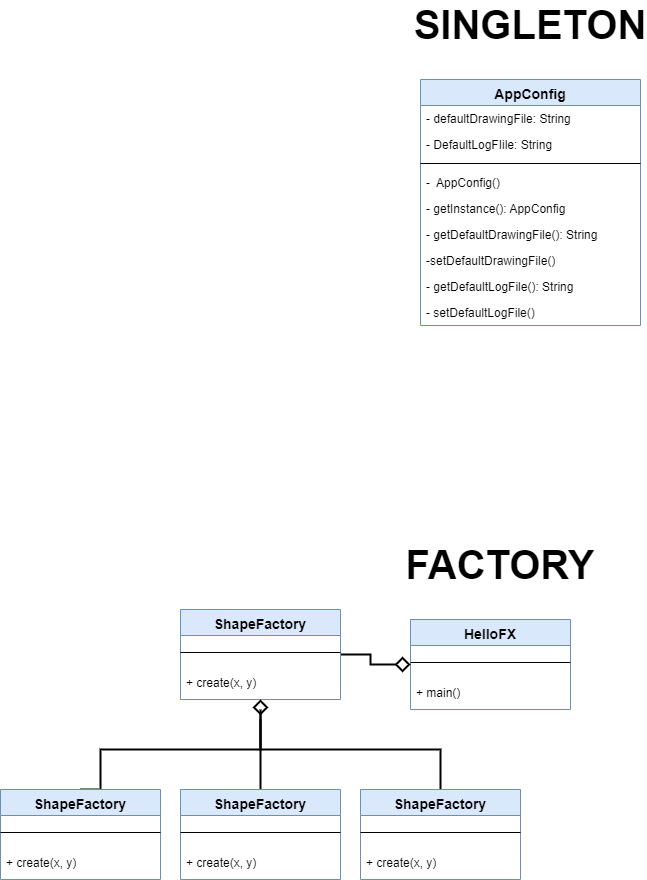

The diagram above was exported from draw.io. Its source (the exported page's mxGraphModel, read from the mxfile embedded in the PNG):
<mxGraphModel dx="1935" dy="613" grid="1" gridSize="10" guides="1" tooltips="1" connect="1" arrows="1" fold="1" page="1" pageScale="1" pageWidth="827" pageHeight="1169" math="0" shadow="0">
  <root>
    <mxCell id="0" />
    <mxCell id="1" parent="0" />
    <mxCell id="1MHy5Sir1sUAtP_yIjmo-1" value="AppConfig" style="swimlane;fontStyle=1;align=center;verticalAlign=top;childLayout=stackLayout;horizontal=1;startSize=26;horizontalStack=0;resizeParent=1;resizeLast=0;collapsible=1;marginBottom=0;rounded=0;shadow=0;strokeWidth=1;fillColor=#dae8fc;strokeColor=#6c8ebf;fontSize=14;" parent="1" vertex="1">
      <mxGeometry x="-900" y="320" width="220" height="246" as="geometry">
        <mxRectangle x="230" y="140" width="160" height="26" as="alternateBounds" />
      </mxGeometry>
    </mxCell>
    <mxCell id="1MHy5Sir1sUAtP_yIjmo-2" value="- defaultDrawingFile: String" style="text;align=left;verticalAlign=top;spacingLeft=4;spacingRight=4;overflow=hidden;rotatable=0;points=[[0,0.5],[1,0.5]];portConstraint=eastwest;fontStyle=0" parent="1MHy5Sir1sUAtP_yIjmo-1" vertex="1">
      <mxGeometry y="26" width="220" height="26" as="geometry" />
    </mxCell>
    <mxCell id="1MHy5Sir1sUAtP_yIjmo-3" value="- DefaultLogFIile: String" style="text;align=left;verticalAlign=top;spacingLeft=4;spacingRight=4;overflow=hidden;rotatable=0;points=[[0,0.5],[1,0.5]];portConstraint=eastwest;rounded=0;shadow=0;html=0;" parent="1MHy5Sir1sUAtP_yIjmo-1" vertex="1">
      <mxGeometry y="52" width="220" height="26" as="geometry" />
    </mxCell>
    <mxCell id="1MHy5Sir1sUAtP_yIjmo-6" value="" style="line;html=1;strokeWidth=1;align=left;verticalAlign=middle;spacingTop=-1;spacingLeft=3;spacingRight=3;rotatable=0;labelPosition=right;points=[];portConstraint=eastwest;" parent="1MHy5Sir1sUAtP_yIjmo-1" vertex="1">
      <mxGeometry y="78" width="220" height="12" as="geometry" />
    </mxCell>
    <mxCell id="1MHy5Sir1sUAtP_yIjmo-20" value="-  AppConfig()" style="text;align=left;verticalAlign=top;spacingLeft=4;spacingRight=4;overflow=hidden;rotatable=0;points=[[0,0.5],[1,0.5]];portConstraint=eastwest;rounded=0;shadow=0;html=0;" parent="1MHy5Sir1sUAtP_yIjmo-1" vertex="1">
      <mxGeometry y="90" width="220" height="26" as="geometry" />
    </mxCell>
    <mxCell id="1MHy5Sir1sUAtP_yIjmo-21" value="- getInstance(): AppConfig" style="text;align=left;verticalAlign=top;spacingLeft=4;spacingRight=4;overflow=hidden;rotatable=0;points=[[0,0.5],[1,0.5]];portConstraint=eastwest;rounded=0;shadow=0;html=0;" parent="1MHy5Sir1sUAtP_yIjmo-1" vertex="1">
      <mxGeometry y="116" width="220" height="26" as="geometry" />
    </mxCell>
    <mxCell id="1MHy5Sir1sUAtP_yIjmo-24" value="- getDefaultDrawingFile(): String" style="text;align=left;verticalAlign=top;spacingLeft=4;spacingRight=4;overflow=hidden;rotatable=0;points=[[0,0.5],[1,0.5]];portConstraint=eastwest;rounded=0;shadow=0;html=0;" parent="1MHy5Sir1sUAtP_yIjmo-1" vertex="1">
      <mxGeometry y="142" width="220" height="26" as="geometry" />
    </mxCell>
    <mxCell id="1MHy5Sir1sUAtP_yIjmo-25" value="-setDefaultDrawingFile()" style="text;align=left;verticalAlign=top;spacingLeft=4;spacingRight=4;overflow=hidden;rotatable=0;points=[[0,0.5],[1,0.5]];portConstraint=eastwest;rounded=0;shadow=0;html=0;" parent="1MHy5Sir1sUAtP_yIjmo-1" vertex="1">
      <mxGeometry y="168" width="220" height="26" as="geometry" />
    </mxCell>
    <mxCell id="1MHy5Sir1sUAtP_yIjmo-26" value="- getDefaultLogFile(): String" style="text;align=left;verticalAlign=top;spacingLeft=4;spacingRight=4;overflow=hidden;rotatable=0;points=[[0,0.5],[1,0.5]];portConstraint=eastwest;rounded=0;shadow=0;html=0;" parent="1MHy5Sir1sUAtP_yIjmo-1" vertex="1">
      <mxGeometry y="194" width="220" height="26" as="geometry" />
    </mxCell>
    <mxCell id="1MHy5Sir1sUAtP_yIjmo-23" value="- setDefaultLogFile()" style="text;align=left;verticalAlign=top;spacingLeft=4;spacingRight=4;overflow=hidden;rotatable=0;points=[[0,0.5],[1,0.5]];portConstraint=eastwest;rounded=0;shadow=0;html=0;" parent="1MHy5Sir1sUAtP_yIjmo-1" vertex="1">
      <mxGeometry y="220" width="220" height="26" as="geometry" />
    </mxCell>
    <mxCell id="1MHy5Sir1sUAtP_yIjmo-19" value="&lt;b&gt;&lt;font style=&quot;font-size: 40px;&quot;&gt;SINGLETON&lt;/font&gt;&lt;/b&gt;" style="text;html=1;strokeColor=none;fillColor=none;align=center;verticalAlign=middle;whiteSpace=wrap;rounded=0;" parent="1" vertex="1">
      <mxGeometry x="-820" y="250" width="60" height="30" as="geometry" />
    </mxCell>
    <mxCell id="1MHy5Sir1sUAtP_yIjmo-27" value="HelloFX" style="swimlane;fontStyle=1;align=center;verticalAlign=top;childLayout=stackLayout;horizontal=1;startSize=26;horizontalStack=0;resizeParent=1;resizeLast=0;collapsible=1;marginBottom=0;rounded=0;shadow=0;strokeWidth=1;fillColor=#dae8fc;strokeColor=#6c8ebf;fontSize=14;" parent="1" vertex="1">
      <mxGeometry x="-910" y="860" width="160" height="90" as="geometry">
        <mxRectangle x="230" y="140" width="160" height="26" as="alternateBounds" />
      </mxGeometry>
    </mxCell>
    <mxCell id="1MHy5Sir1sUAtP_yIjmo-30" value="" style="line;html=1;strokeWidth=1;align=left;verticalAlign=middle;spacingTop=-1;spacingLeft=3;spacingRight=3;rotatable=0;labelPosition=right;points=[];portConstraint=eastwest;" parent="1MHy5Sir1sUAtP_yIjmo-27" vertex="1">
      <mxGeometry y="26" width="160" height="34" as="geometry" />
    </mxCell>
    <mxCell id="1MHy5Sir1sUAtP_yIjmo-31" value="+ main()" style="text;align=left;verticalAlign=top;spacingLeft=4;spacingRight=4;overflow=hidden;rotatable=0;points=[[0,0.5],[1,0.5]];portConstraint=eastwest;rounded=0;shadow=0;html=0;" parent="1MHy5Sir1sUAtP_yIjmo-27" vertex="1">
      <mxGeometry y="60" width="160" height="26" as="geometry" />
    </mxCell>
    <mxCell id="1MHy5Sir1sUAtP_yIjmo-37" value="&lt;span style=&quot;font-size: 40px;&quot;&gt;&lt;b&gt;FACTORY&lt;/b&gt;&lt;/span&gt;" style="text;html=1;strokeColor=none;fillColor=none;align=center;verticalAlign=middle;whiteSpace=wrap;rounded=0;" parent="1" vertex="1">
      <mxGeometry x="-850" y="790" width="60" height="30" as="geometry" />
    </mxCell>
    <mxCell id="FWNDvcxZf2ZKfcFvK1z--4" style="edgeStyle=orthogonalEdgeStyle;rounded=0;orthogonalLoop=1;jettySize=auto;html=1;entryX=0;entryY=0.5;entryDx=0;entryDy=0;endArrow=diamond;endFill=0;endSize=11;strokeWidth=2;" edge="1" parent="1" source="FWNDvcxZf2ZKfcFvK1z--1" target="1MHy5Sir1sUAtP_yIjmo-27">
      <mxGeometry relative="1" as="geometry" />
    </mxCell>
    <mxCell id="FWNDvcxZf2ZKfcFvK1z--1" value="ShapeFactory" style="swimlane;fontStyle=1;align=center;verticalAlign=top;childLayout=stackLayout;horizontal=1;startSize=26;horizontalStack=0;resizeParent=1;resizeLast=0;collapsible=1;marginBottom=0;rounded=0;shadow=0;strokeWidth=1;fillColor=#dae8fc;strokeColor=#6c8ebf;fontSize=14;" vertex="1" parent="1">
      <mxGeometry x="-1140" y="850" width="160" height="90" as="geometry">
        <mxRectangle x="230" y="140" width="160" height="26" as="alternateBounds" />
      </mxGeometry>
    </mxCell>
    <mxCell id="FWNDvcxZf2ZKfcFvK1z--2" value="" style="line;html=1;strokeWidth=1;align=left;verticalAlign=middle;spacingTop=-1;spacingLeft=3;spacingRight=3;rotatable=0;labelPosition=right;points=[];portConstraint=eastwest;" vertex="1" parent="FWNDvcxZf2ZKfcFvK1z--1">
      <mxGeometry y="26" width="160" height="34" as="geometry" />
    </mxCell>
    <mxCell id="FWNDvcxZf2ZKfcFvK1z--3" value="+ create(x, y)" style="text;align=left;verticalAlign=top;spacingLeft=4;spacingRight=4;overflow=hidden;rotatable=0;points=[[0,0.5],[1,0.5]];portConstraint=eastwest;rounded=0;shadow=0;html=0;" vertex="1" parent="FWNDvcxZf2ZKfcFvK1z--1">
      <mxGeometry y="60" width="160" height="26" as="geometry" />
    </mxCell>
    <mxCell id="FWNDvcxZf2ZKfcFvK1z--23" style="edgeStyle=orthogonalEdgeStyle;rounded=0;orthogonalLoop=1;jettySize=auto;html=1;strokeWidth=2;endArrow=diamond;endFill=0;endSize=11;" edge="1" parent="1" source="FWNDvcxZf2ZKfcFvK1z--11">
      <mxGeometry relative="1" as="geometry">
        <mxPoint x="-1060" y="940" as="targetPoint" />
        <Array as="points">
          <mxPoint x="-1220" y="990" />
          <mxPoint x="-1060" y="990" />
        </Array>
      </mxGeometry>
    </mxCell>
    <mxCell id="FWNDvcxZf2ZKfcFvK1z--11" value="ShapeFactory" style="swimlane;fontStyle=1;align=center;verticalAlign=top;childLayout=stackLayout;horizontal=1;startSize=26;horizontalStack=0;resizeParent=1;resizeLast=0;collapsible=1;marginBottom=0;rounded=0;shadow=0;strokeWidth=1;fillColor=#dae8fc;strokeColor=#6c8ebf;fontSize=14;" vertex="1" parent="1">
      <mxGeometry x="-1320" y="1030" width="160" height="90" as="geometry">
        <mxRectangle x="230" y="140" width="160" height="26" as="alternateBounds" />
      </mxGeometry>
    </mxCell>
    <mxCell id="FWNDvcxZf2ZKfcFvK1z--12" value="" style="line;html=1;strokeWidth=1;align=left;verticalAlign=middle;spacingTop=-1;spacingLeft=3;spacingRight=3;rotatable=0;labelPosition=right;points=[];portConstraint=eastwest;" vertex="1" parent="FWNDvcxZf2ZKfcFvK1z--11">
      <mxGeometry y="26" width="160" height="34" as="geometry" />
    </mxCell>
    <mxCell id="FWNDvcxZf2ZKfcFvK1z--13" value="+ create(x, y)" style="text;align=left;verticalAlign=top;spacingLeft=4;spacingRight=4;overflow=hidden;rotatable=0;points=[[0,0.5],[1,0.5]];portConstraint=eastwest;rounded=0;shadow=0;html=0;" vertex="1" parent="FWNDvcxZf2ZKfcFvK1z--11">
      <mxGeometry y="60" width="160" height="26" as="geometry" />
    </mxCell>
    <mxCell id="FWNDvcxZf2ZKfcFvK1z--24" style="edgeStyle=orthogonalEdgeStyle;rounded=0;orthogonalLoop=1;jettySize=auto;html=1;strokeWidth=2;endArrow=none;endFill=0;endSize=11;" edge="1" parent="1" source="FWNDvcxZf2ZKfcFvK1z--17">
      <mxGeometry relative="1" as="geometry">
        <mxPoint x="-1060" y="960" as="targetPoint" />
      </mxGeometry>
    </mxCell>
    <mxCell id="FWNDvcxZf2ZKfcFvK1z--25" style="edgeStyle=orthogonalEdgeStyle;rounded=0;orthogonalLoop=1;jettySize=auto;html=1;exitX=0;exitY=0.5;exitDx=0;exitDy=0;strokeWidth=2;endArrow=none;endFill=0;endSize=11;" edge="1" parent="1" source="FWNDvcxZf2ZKfcFvK1z--17">
      <mxGeometry relative="1" as="geometry">
        <mxPoint x="-1139.7391304347825" y="1074.826086956522" as="targetPoint" />
      </mxGeometry>
    </mxCell>
    <mxCell id="FWNDvcxZf2ZKfcFvK1z--17" value="ShapeFactory" style="swimlane;fontStyle=1;align=center;verticalAlign=top;childLayout=stackLayout;horizontal=1;startSize=26;horizontalStack=0;resizeParent=1;resizeLast=0;collapsible=1;marginBottom=0;rounded=0;shadow=0;strokeWidth=1;fillColor=#dae8fc;strokeColor=#6c8ebf;fontSize=14;" vertex="1" parent="1">
      <mxGeometry x="-1140" y="1030" width="160" height="90" as="geometry">
        <mxRectangle x="230" y="140" width="160" height="26" as="alternateBounds" />
      </mxGeometry>
    </mxCell>
    <mxCell id="FWNDvcxZf2ZKfcFvK1z--18" value="" style="line;html=1;strokeWidth=1;align=left;verticalAlign=middle;spacingTop=-1;spacingLeft=3;spacingRight=3;rotatable=0;labelPosition=right;points=[];portConstraint=eastwest;" vertex="1" parent="FWNDvcxZf2ZKfcFvK1z--17">
      <mxGeometry y="26" width="160" height="34" as="geometry" />
    </mxCell>
    <mxCell id="FWNDvcxZf2ZKfcFvK1z--19" value="+ create(x, y)" style="text;align=left;verticalAlign=top;spacingLeft=4;spacingRight=4;overflow=hidden;rotatable=0;points=[[0,0.5],[1,0.5]];portConstraint=eastwest;rounded=0;shadow=0;html=0;" vertex="1" parent="FWNDvcxZf2ZKfcFvK1z--17">
      <mxGeometry y="60" width="160" height="26" as="geometry" />
    </mxCell>
    <mxCell id="FWNDvcxZf2ZKfcFvK1z--27" style="edgeStyle=orthogonalEdgeStyle;rounded=0;orthogonalLoop=1;jettySize=auto;html=1;strokeWidth=2;endArrow=none;endFill=0;endSize=11;" edge="1" parent="1" source="FWNDvcxZf2ZKfcFvK1z--20">
      <mxGeometry relative="1" as="geometry">
        <mxPoint x="-1060" y="950.0000000000002" as="targetPoint" />
        <Array as="points">
          <mxPoint x="-880" y="990" />
          <mxPoint x="-1060" y="990" />
        </Array>
      </mxGeometry>
    </mxCell>
    <mxCell id="FWNDvcxZf2ZKfcFvK1z--20" value="ShapeFactory" style="swimlane;fontStyle=1;align=center;verticalAlign=top;childLayout=stackLayout;horizontal=1;startSize=26;horizontalStack=0;resizeParent=1;resizeLast=0;collapsible=1;marginBottom=0;rounded=0;shadow=0;strokeWidth=1;fillColor=#dae8fc;strokeColor=#6c8ebf;fontSize=14;" vertex="1" parent="1">
      <mxGeometry x="-960" y="1030" width="160" height="90" as="geometry">
        <mxRectangle x="230" y="140" width="160" height="26" as="alternateBounds" />
      </mxGeometry>
    </mxCell>
    <mxCell id="FWNDvcxZf2ZKfcFvK1z--21" value="" style="line;html=1;strokeWidth=1;align=left;verticalAlign=middle;spacingTop=-1;spacingLeft=3;spacingRight=3;rotatable=0;labelPosition=right;points=[];portConstraint=eastwest;" vertex="1" parent="FWNDvcxZf2ZKfcFvK1z--20">
      <mxGeometry y="26" width="160" height="34" as="geometry" />
    </mxCell>
    <mxCell id="FWNDvcxZf2ZKfcFvK1z--22" value="+ create(x, y)" style="text;align=left;verticalAlign=top;spacingLeft=4;spacingRight=4;overflow=hidden;rotatable=0;points=[[0,0.5],[1,0.5]];portConstraint=eastwest;rounded=0;shadow=0;html=0;" vertex="1" parent="FWNDvcxZf2ZKfcFvK1z--20">
      <mxGeometry y="60" width="160" height="26" as="geometry" />
    </mxCell>
  </root>
</mxGraphModel>